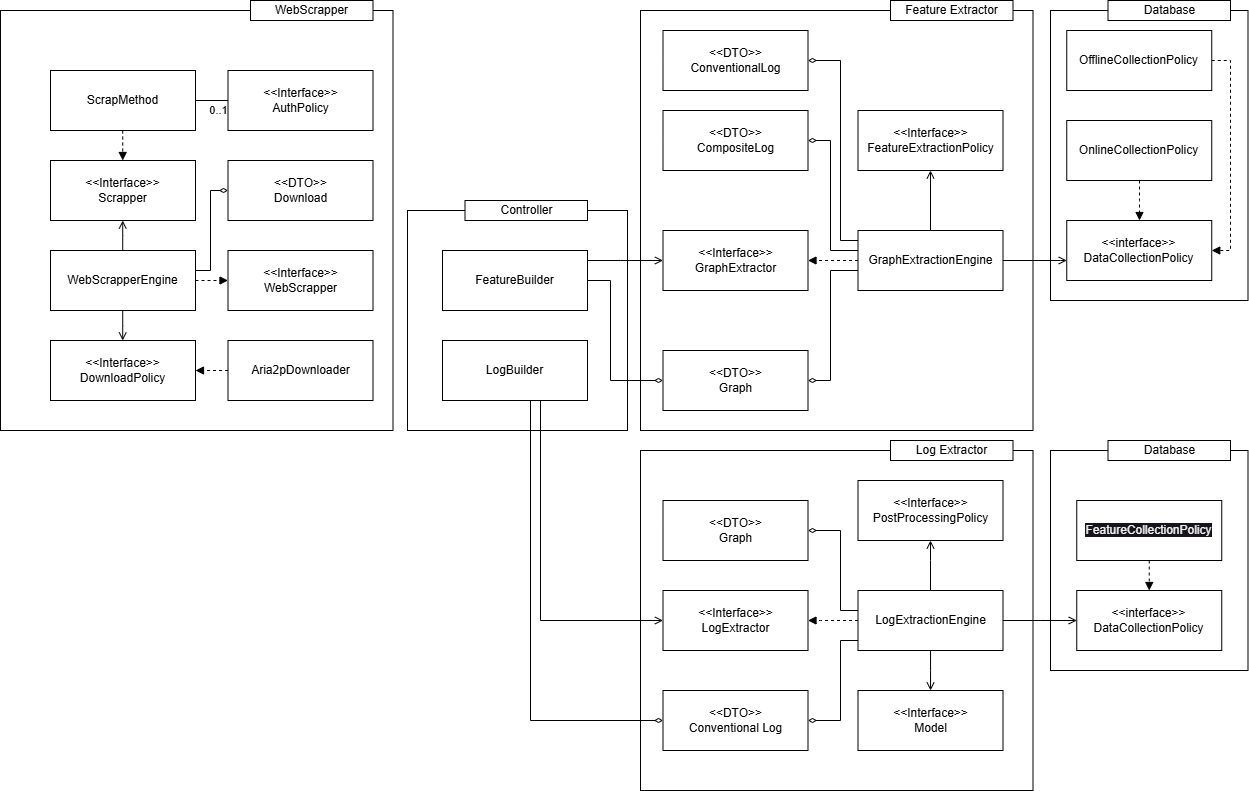

The diagram above was exported from draw.io. Its source (the exported page's mxGraphModel, read from the mxfile embedded in the PNG):
<mxGraphModel dx="1443" dy="573" grid="1" gridSize="10" guides="1" tooltips="1" connect="1" arrows="1" fold="1" page="0" pageScale="1" pageWidth="850" pageHeight="1100" background="none" math="0" shadow="0">
  <root>
    <mxCell id="0" />
    <mxCell id="1" parent="0" />
    <mxCell id="66" value="" style="rounded=0;whiteSpace=wrap;html=1;" parent="1" vertex="1">
      <mxGeometry x="610" y="540" width="197.5" height="220" as="geometry" />
    </mxCell>
    <mxCell id="25" value="" style="rounded=0;whiteSpace=wrap;html=1;" parent="1" vertex="1">
      <mxGeometry x="200" y="100" width="392.5" height="420" as="geometry" />
    </mxCell>
    <mxCell id="24" value="" style="rounded=0;whiteSpace=wrap;html=1;" parent="1" vertex="1">
      <mxGeometry x="610" y="100" width="197.5" height="290" as="geometry" />
    </mxCell>
    <mxCell id="3" value="&amp;lt;&amp;lt;interface&amp;gt;&amp;gt;&lt;br&gt;DataCollectionPolicy" style="rounded=0;whiteSpace=wrap;html=1;" parent="1" vertex="1">
      <mxGeometry x="626.25" y="310" width="145" height="60" as="geometry" />
    </mxCell>
    <mxCell id="16" value="" style="edgeStyle=elbowEdgeStyle;rounded=0;html=1;endArrow=block;endFill=1;dashed=1;" parent="1" source="5" target="3" edge="1">
      <mxGeometry relative="1" as="geometry">
        <mxPoint x="617.5" y="310" as="targetPoint" />
        <Array as="points">
          <mxPoint x="699" y="290" />
          <mxPoint x="787.5" y="230" />
          <mxPoint x="617.5" y="310" />
          <mxPoint x="787.5" y="315" />
          <mxPoint x="610" y="320" />
        </Array>
      </mxGeometry>
    </mxCell>
    <mxCell id="5" value="OnlineCollectionPolicy" style="rounded=0;whiteSpace=wrap;html=1;" parent="1" vertex="1">
      <mxGeometry x="626.25" y="210" width="145" height="60" as="geometry" />
    </mxCell>
    <mxCell id="15" style="edgeStyle=elbowEdgeStyle;html=1;rounded=0;endArrow=block;endFill=1;dashed=1;" parent="1" source="6" target="3" edge="1">
      <mxGeometry relative="1" as="geometry">
        <Array as="points">
          <mxPoint x="790" y="190" />
          <mxPoint x="800" y="200" />
          <mxPoint x="790" y="350" />
          <mxPoint x="798" y="350" />
          <mxPoint x="797.5" y="320" />
          <mxPoint x="797.5" y="190" />
          <mxPoint x="617.5" y="250" />
        </Array>
      </mxGeometry>
    </mxCell>
    <mxCell id="6" value="OfflineCollectionPolicy" style="rounded=0;whiteSpace=wrap;html=1;" parent="1" vertex="1">
      <mxGeometry x="626.25" y="120" width="145" height="60" as="geometry" />
    </mxCell>
    <mxCell id="10" value="" style="edgeStyle=elbowEdgeStyle;html=1;endArrow=open;endFill=0;rounded=0;" parent="1" source="8" target="3" edge="1">
      <mxGeometry relative="1" as="geometry">
        <Array as="points">
          <mxPoint x="620" y="350" />
          <mxPoint x="600" y="350" />
          <mxPoint x="709" y="360" />
          <mxPoint x="580" y="400" />
          <mxPoint x="490" y="400" />
        </Array>
      </mxGeometry>
    </mxCell>
    <mxCell id="11" value="" style="edgeStyle=none;html=1;endArrow=open;endFill=0;" parent="1" source="8" target="9" edge="1">
      <mxGeometry relative="1" as="geometry" />
    </mxCell>
    <mxCell id="14" value="" style="edgeStyle=none;html=1;endArrow=block;endFill=1;dashed=1;" parent="1" source="8" target="12" edge="1">
      <mxGeometry relative="1" as="geometry" />
    </mxCell>
    <mxCell id="17" style="edgeStyle=elbowEdgeStyle;rounded=0;html=1;endArrow=diamondThin;endFill=0;" parent="1" source="8" target="13" edge="1">
      <mxGeometry relative="1" as="geometry">
        <Array as="points">
          <mxPoint x="390" y="360" />
          <mxPoint x="410" y="360" />
          <mxPoint x="403" y="400" />
        </Array>
      </mxGeometry>
    </mxCell>
    <mxCell id="22" style="edgeStyle=elbowEdgeStyle;rounded=0;html=1;endArrow=diamondThin;endFill=0;" parent="1" source="8" target="18" edge="1">
      <mxGeometry relative="1" as="geometry">
        <mxPoint x="410" y="335" as="sourcePoint" />
        <Array as="points">
          <mxPoint x="390" y="340" />
          <mxPoint x="390" y="250" />
          <mxPoint x="390" y="340" />
          <mxPoint x="400" y="340" />
          <mxPoint x="400" y="300" />
          <mxPoint x="382.5" y="300" />
          <mxPoint x="402.5" y="340" />
          <mxPoint x="382.5" y="290" />
        </Array>
      </mxGeometry>
    </mxCell>
    <mxCell id="23" style="edgeStyle=elbowEdgeStyle;rounded=0;html=1;endArrow=diamondThin;endFill=0;" parent="1" source="8" target="19" edge="1">
      <mxGeometry relative="1" as="geometry">
        <mxPoint x="402.5" y="330" as="sourcePoint" />
        <Array as="points">
          <mxPoint x="400" y="330" />
          <mxPoint x="410" y="330" />
        </Array>
      </mxGeometry>
    </mxCell>
    <mxCell id="8" value="GraphExtractionEngine" style="rounded=0;whiteSpace=wrap;html=1;" parent="1" vertex="1">
      <mxGeometry x="417.5" y="320" width="145" height="60" as="geometry" />
    </mxCell>
    <mxCell id="9" value="&amp;lt;&amp;lt;Interface&amp;gt;&amp;gt;&lt;br&gt;FeatureExtractionPolicy" style="rounded=0;whiteSpace=wrap;html=1;" parent="1" vertex="1">
      <mxGeometry x="417.5" y="200" width="145" height="60" as="geometry" />
    </mxCell>
    <mxCell id="12" value="&amp;lt;&amp;lt;Interface&amp;gt;&amp;gt;&lt;br&gt;GraphExtractor" style="rounded=0;whiteSpace=wrap;html=1;" parent="1" vertex="1">
      <mxGeometry x="222.5" y="320" width="145" height="60" as="geometry" />
    </mxCell>
    <mxCell id="13" value="&amp;lt;&amp;lt;DTO&amp;gt;&amp;gt;&lt;br&gt;Graph" style="rounded=0;whiteSpace=wrap;html=1;" parent="1" vertex="1">
      <mxGeometry x="222.5" y="440" width="145" height="60" as="geometry" />
    </mxCell>
    <mxCell id="18" value="&amp;lt;&amp;lt;DTO&amp;gt;&amp;gt;&lt;br&gt;CompositeLog" style="rounded=0;whiteSpace=wrap;html=1;" parent="1" vertex="1">
      <mxGeometry x="222.5" y="200" width="145" height="60" as="geometry" />
    </mxCell>
    <mxCell id="19" value="&amp;lt;&amp;lt;DTO&amp;gt;&amp;gt;&lt;br&gt;ConventionalLog" style="rounded=0;whiteSpace=wrap;html=1;" parent="1" vertex="1">
      <mxGeometry x="222.5" y="120" width="145" height="60" as="geometry" />
    </mxCell>
    <mxCell id="26" value="Feature Extractor" style="rounded=0;whiteSpace=wrap;html=1;" parent="1" vertex="1">
      <mxGeometry x="450" y="90" width="122.5" height="20" as="geometry" />
    </mxCell>
    <mxCell id="27" value="Database" style="rounded=0;whiteSpace=wrap;html=1;" parent="1" vertex="1">
      <mxGeometry x="667.5" y="90" width="122.5" height="20" as="geometry" />
    </mxCell>
    <mxCell id="28" value="" style="rounded=0;whiteSpace=wrap;html=1;" parent="1" vertex="1">
      <mxGeometry x="200" y="540" width="392.5" height="340" as="geometry" />
    </mxCell>
    <mxCell id="29" value="" style="rounded=0;whiteSpace=wrap;html=1;" parent="1" vertex="1">
      <mxGeometry x="-33" y="300" width="220" height="220" as="geometry" />
    </mxCell>
    <mxCell id="54" value="" style="edgeStyle=elbowEdgeStyle;rounded=0;html=1;endArrow=block;endFill=1;dashed=1;" parent="1" source="30" target="43" edge="1">
      <mxGeometry relative="1" as="geometry">
        <Array as="points">
          <mxPoint x="380" y="710" />
          <mxPoint x="390" y="650" />
        </Array>
      </mxGeometry>
    </mxCell>
    <mxCell id="56" value="" style="edgeStyle=elbowEdgeStyle;rounded=0;html=1;endArrow=open;endFill=0;" parent="1" source="30" target="41" edge="1">
      <mxGeometry relative="1" as="geometry" />
    </mxCell>
    <mxCell id="57" value="" style="edgeStyle=elbowEdgeStyle;rounded=0;html=1;endArrow=open;endFill=0;" parent="1" source="30" target="42" edge="1">
      <mxGeometry relative="1" as="geometry">
        <Array as="points">
          <mxPoint x="490" y="650" />
          <mxPoint x="500" y="670" />
          <mxPoint x="400" y="550" />
          <mxPoint x="400" y="560" />
          <mxPoint x="410" y="660" />
          <mxPoint x="430" y="730" />
          <mxPoint x="320" y="690" />
          <mxPoint x="460" y="670" />
          <mxPoint x="480" y="590" />
          <mxPoint x="420" y="690" />
        </Array>
      </mxGeometry>
    </mxCell>
    <mxCell id="74" style="edgeStyle=elbowEdgeStyle;rounded=0;html=1;endArrow=open;endFill=0;" parent="1" source="30" target="67" edge="1">
      <mxGeometry relative="1" as="geometry" />
    </mxCell>
    <mxCell id="78" style="edgeStyle=elbowEdgeStyle;rounded=0;html=1;entryX=1;entryY=0.5;entryDx=0;entryDy=0;endArrow=diamondThin;endFill=0;" parent="1" source="30" target="77" edge="1">
      <mxGeometry relative="1" as="geometry">
        <Array as="points">
          <mxPoint x="400" y="700" />
          <mxPoint x="390" y="660" />
          <mxPoint x="400" y="720" />
          <mxPoint x="400" y="730" />
          <mxPoint x="400" y="760" />
          <mxPoint x="440" y="760" />
        </Array>
      </mxGeometry>
    </mxCell>
    <mxCell id="79" style="edgeStyle=elbowEdgeStyle;rounded=0;html=1;endArrow=diamondThin;endFill=0;" parent="1" source="30" target="58" edge="1">
      <mxGeometry relative="1" as="geometry">
        <Array as="points">
          <mxPoint x="400" y="730" />
        </Array>
      </mxGeometry>
    </mxCell>
    <mxCell id="30" value="LogExtractionEngine" style="rounded=0;whiteSpace=wrap;html=1;" parent="1" vertex="1">
      <mxGeometry x="417.5" y="680" width="145" height="60" as="geometry" />
    </mxCell>
    <mxCell id="49" style="edgeStyle=elbowEdgeStyle;rounded=0;html=1;entryX=0;entryY=0.5;entryDx=0;entryDy=0;endArrow=open;endFill=0;" parent="1" source="34" target="12" edge="1">
      <mxGeometry relative="1" as="geometry">
        <Array as="points">
          <mxPoint x="180" y="350" />
          <mxPoint x="180" y="300" />
          <mxPoint x="170" y="370" />
        </Array>
      </mxGeometry>
    </mxCell>
    <mxCell id="50" style="edgeStyle=elbowEdgeStyle;rounded=0;html=1;endArrow=diamondThin;endFill=0;" parent="1" source="34" target="13" edge="1">
      <mxGeometry relative="1" as="geometry">
        <Array as="points">
          <mxPoint x="170" y="420" />
          <mxPoint x="170" y="310" />
          <mxPoint x="170" y="350" />
          <mxPoint x="180" y="310" />
          <mxPoint x="170" y="310" />
          <mxPoint x="180" y="360" />
          <mxPoint x="190" y="320" />
          <mxPoint x="190" y="470" />
          <mxPoint x="170" y="420" />
          <mxPoint x="170" y="420" />
          <mxPoint x="200" y="400" />
          <mxPoint x="170" y="400" />
          <mxPoint x="170" y="470" />
          <mxPoint x="180" y="420" />
          <mxPoint x="190" y="460" />
          <mxPoint x="170" y="430" />
          <mxPoint x="190" y="470" />
          <mxPoint x="130" y="420" />
        </Array>
      </mxGeometry>
    </mxCell>
    <mxCell id="34" value="FeatureBuilder" style="rounded=0;whiteSpace=wrap;html=1;" parent="1" vertex="1">
      <mxGeometry x="2" y="340" width="145" height="60" as="geometry" />
    </mxCell>
    <mxCell id="42" value="&amp;lt;&amp;lt;Interface&amp;gt;&amp;gt;&lt;br&gt;PostProcessingPolicy" style="rounded=0;whiteSpace=wrap;html=1;" parent="1" vertex="1">
      <mxGeometry x="417.5" y="570" width="145" height="60" as="geometry" />
    </mxCell>
    <mxCell id="43" value="&amp;lt;&amp;lt;Interface&amp;gt;&amp;gt;&lt;br&gt;LogExtractor" style="rounded=0;whiteSpace=wrap;html=1;" parent="1" vertex="1">
      <mxGeometry x="222.5" y="680" width="145" height="60" as="geometry" />
    </mxCell>
    <mxCell id="47" value="Log Extractor" style="rounded=0;whiteSpace=wrap;html=1;" parent="1" vertex="1">
      <mxGeometry x="450" y="530" width="122.5" height="20" as="geometry" />
    </mxCell>
    <mxCell id="48" value="Controller" style="rounded=0;whiteSpace=wrap;html=1;" parent="1" vertex="1">
      <mxGeometry x="24.5" y="290" width="122.5" height="20" as="geometry" />
    </mxCell>
    <mxCell id="55" style="edgeStyle=elbowEdgeStyle;rounded=0;html=1;endArrow=open;endFill=0;" parent="1" source="51" target="43" edge="1">
      <mxGeometry relative="1" as="geometry">
        <Array as="points">
          <mxPoint x="100" y="610" />
          <mxPoint x="80" y="600" />
          <mxPoint x="80" y="580" />
          <mxPoint x="-10" y="390" />
          <mxPoint x="-10" y="370" />
        </Array>
      </mxGeometry>
    </mxCell>
    <mxCell id="80" style="edgeStyle=elbowEdgeStyle;rounded=0;html=1;entryX=0;entryY=0.5;entryDx=0;entryDy=0;endArrow=diamondThin;endFill=0;" parent="1" source="51" target="58" edge="1">
      <mxGeometry relative="1" as="geometry">
        <Array as="points">
          <mxPoint x="90" y="640" />
        </Array>
      </mxGeometry>
    </mxCell>
    <mxCell id="51" value="LogBuilder" style="rounded=0;whiteSpace=wrap;html=1;" parent="1" vertex="1">
      <mxGeometry x="2" y="430" width="145" height="60" as="geometry" />
    </mxCell>
    <mxCell id="58" value="&amp;lt;&amp;lt;DTO&amp;gt;&amp;gt;&lt;br&gt;Conventional Log" style="rounded=0;whiteSpace=wrap;html=1;" parent="1" vertex="1">
      <mxGeometry x="222.5" y="780" width="145" height="60" as="geometry" />
    </mxCell>
    <mxCell id="67" value="&amp;lt;&amp;lt;interface&amp;gt;&amp;gt;&lt;br&gt;DataCollectionPolicy" style="rounded=0;whiteSpace=wrap;html=1;" parent="1" vertex="1">
      <mxGeometry x="636.25" y="680" width="145" height="60" as="geometry" />
    </mxCell>
    <mxCell id="68" value="" style="edgeStyle=elbowEdgeStyle;rounded=0;html=1;endArrow=block;endFill=1;dashed=1;" parent="1" source="69" target="67" edge="1">
      <mxGeometry relative="1" as="geometry">
        <mxPoint x="617.5" y="750" as="targetPoint" />
        <Array as="points">
          <mxPoint x="699" y="720" />
          <mxPoint x="790" y="770" />
          <mxPoint x="787.5" y="670" />
          <mxPoint x="617.5" y="750" />
          <mxPoint x="787.5" y="755" />
          <mxPoint x="610" y="760" />
        </Array>
      </mxGeometry>
    </mxCell>
    <mxCell id="69" value="&lt;span style=&quot;color: rgb(240, 240, 240); font-family: Helvetica; font-size: 12px; font-style: normal; font-variant-ligatures: normal; font-variant-caps: normal; font-weight: 400; letter-spacing: normal; orphans: 2; text-align: center; text-indent: 0px; text-transform: none; widows: 2; word-spacing: 0px; -webkit-text-stroke-width: 0px; background-color: rgb(24, 20, 29); text-decoration-thickness: initial; text-decoration-style: initial; text-decoration-color: initial; float: none; display: inline !important;&quot;&gt;FeatureCollectionPolicy&lt;/span&gt;" style="rounded=0;whiteSpace=wrap;html=1;" parent="1" vertex="1">
      <mxGeometry x="636.25" y="590" width="145" height="60" as="geometry" />
    </mxCell>
    <mxCell id="72" value="Database" style="rounded=0;whiteSpace=wrap;html=1;" parent="1" vertex="1">
      <mxGeometry x="667.5" y="530" width="122.5" height="20" as="geometry" />
    </mxCell>
    <mxCell id="41" value="&amp;lt;&amp;lt;Interface&amp;gt;&amp;gt;&lt;br&gt;Model" style="rounded=0;whiteSpace=wrap;html=1;" parent="1" vertex="1">
      <mxGeometry x="417.5" y="780" width="145" height="60" as="geometry" />
    </mxCell>
    <mxCell id="77" value="&amp;lt;&amp;lt;DTO&amp;gt;&amp;gt;&lt;br&gt;Graph" style="rounded=0;whiteSpace=wrap;html=1;" parent="1" vertex="1">
      <mxGeometry x="222.5" y="590" width="145" height="60" as="geometry" />
    </mxCell>
    <mxCell id="81" value="" style="rounded=0;whiteSpace=wrap;html=1;" parent="1" vertex="1">
      <mxGeometry x="-440" y="100" width="392.5" height="420" as="geometry" />
    </mxCell>
    <mxCell id="82" value="WebScrapper" style="rounded=0;whiteSpace=wrap;html=1;" parent="1" vertex="1">
      <mxGeometry x="-190" y="90" width="122.5" height="20" as="geometry" />
    </mxCell>
    <mxCell id="83" value="&amp;lt;&amp;lt;Interface&amp;gt;&amp;gt;&lt;br&gt;Scrapper" style="rounded=0;whiteSpace=wrap;html=1;" parent="1" vertex="1">
      <mxGeometry x="-390" y="250" width="145" height="60" as="geometry" />
    </mxCell>
    <mxCell id="95" value="" style="edgeStyle=elbowEdgeStyle;html=1;rounded=0;endArrow=block;endFill=1;dashed=1;" parent="1" source="84" target="83" edge="1">
      <mxGeometry relative="1" as="geometry" />
    </mxCell>
    <mxCell id="106" value="" style="edgeStyle=none;html=1;endArrow=none;endFill=0;" edge="1" parent="1" source="84" target="102">
      <mxGeometry relative="1" as="geometry" />
    </mxCell>
    <mxCell id="107" value="0..1" style="edgeLabel;html=1;align=center;verticalAlign=middle;resizable=0;points=[];" vertex="1" connectable="0" parent="106">
      <mxGeometry x="0.4154" y="1" relative="1" as="geometry">
        <mxPoint y="11" as="offset" />
      </mxGeometry>
    </mxCell>
    <mxCell id="84" value="ScrapMethod" style="rounded=0;whiteSpace=wrap;html=1;" parent="1" vertex="1">
      <mxGeometry x="-390" y="160" width="145" height="60" as="geometry" />
    </mxCell>
    <mxCell id="85" value="&amp;lt;&amp;lt;DTO&amp;gt;&amp;gt;&lt;br&gt;Download" style="rounded=0;whiteSpace=wrap;html=1;" parent="1" vertex="1">
      <mxGeometry x="-212.5" y="250" width="145" height="60" as="geometry" />
    </mxCell>
    <mxCell id="86" value="&amp;lt;&amp;lt;Interface&amp;gt;&amp;gt;&lt;br&gt;DownloadPolicy" style="rounded=0;whiteSpace=wrap;html=1;" parent="1" vertex="1">
      <mxGeometry x="-390" y="430" width="145" height="60" as="geometry" />
    </mxCell>
    <mxCell id="87" value="&amp;lt;&amp;lt;Interface&amp;gt;&amp;gt;&lt;br&gt;WebScrapper" style="rounded=0;whiteSpace=wrap;html=1;" parent="1" vertex="1">
      <mxGeometry x="-212.5" y="340" width="145" height="60" as="geometry" />
    </mxCell>
    <mxCell id="97" value="" style="edgeStyle=elbowEdgeStyle;rounded=0;html=1;endArrow=open;endFill=0;" parent="1" source="88" target="83" edge="1">
      <mxGeometry relative="1" as="geometry" />
    </mxCell>
    <mxCell id="98" value="" style="edgeStyle=elbowEdgeStyle;rounded=0;html=1;endArrow=open;endFill=0;" parent="1" source="88" target="86" edge="1">
      <mxGeometry relative="1" as="geometry" />
    </mxCell>
    <mxCell id="99" value="" style="edgeStyle=elbowEdgeStyle;rounded=0;html=1;dashed=1;endArrow=block;endFill=1;" parent="1" source="88" target="87" edge="1">
      <mxGeometry relative="1" as="geometry" />
    </mxCell>
    <mxCell id="101" style="edgeStyle=elbowEdgeStyle;rounded=0;html=1;entryX=0;entryY=0.5;entryDx=0;entryDy=0;endArrow=diamondThin;endFill=0;" parent="1" source="88" target="85" edge="1">
      <mxGeometry relative="1" as="geometry">
        <Array as="points">
          <mxPoint x="-230" y="360" />
        </Array>
      </mxGeometry>
    </mxCell>
    <mxCell id="88" value="WebScrapperEngine" style="rounded=0;whiteSpace=wrap;html=1;" parent="1" vertex="1">
      <mxGeometry x="-390" y="340" width="145" height="60" as="geometry" />
    </mxCell>
    <mxCell id="100" value="" style="edgeStyle=elbowEdgeStyle;rounded=0;html=1;endArrow=block;endFill=1;dashed=1;" parent="1" source="89" target="86" edge="1">
      <mxGeometry relative="1" as="geometry" />
    </mxCell>
    <mxCell id="89" value="Aria2pDownloader" style="rounded=0;whiteSpace=wrap;html=1;" parent="1" vertex="1">
      <mxGeometry x="-212.5" y="430" width="145" height="60" as="geometry" />
    </mxCell>
    <mxCell id="102" value="&lt;div&gt;&amp;lt;&amp;lt;Interface&amp;gt;&amp;gt;&lt;/div&gt;AuthPolicy" style="rounded=0;whiteSpace=wrap;html=1;" vertex="1" parent="1">
      <mxGeometry x="-212.5" y="160" width="145" height="60" as="geometry" />
    </mxCell>
  </root>
</mxGraphModel>